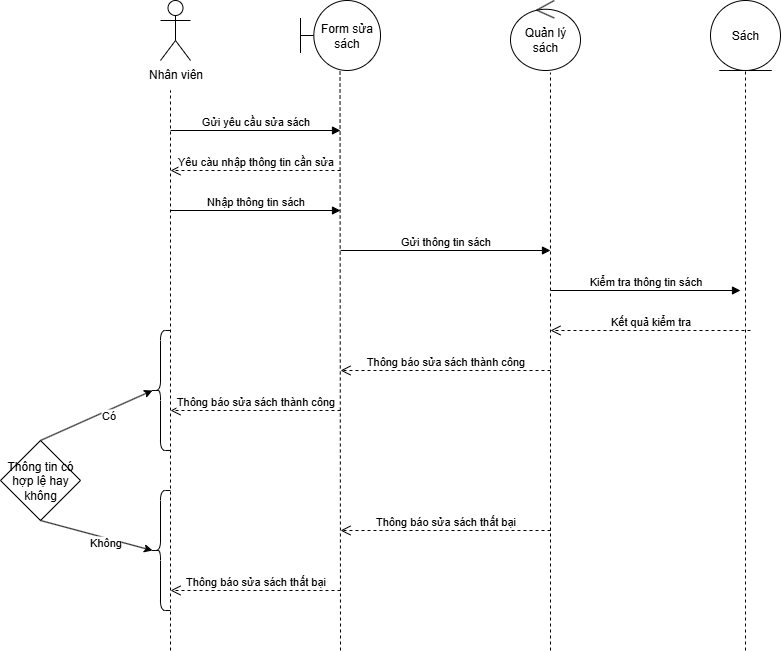

The diagram above was exported from draw.io. Its source (the exported page's mxGraphModel, read from the mxfile embedded in the PNG):
<mxGraphModel dx="1371" dy="790" grid="1" gridSize="10" guides="1" tooltips="1" connect="1" arrows="1" fold="1" page="1" pageScale="1" pageWidth="850" pageHeight="1100" math="0" shadow="0">
  <root>
    <mxCell id="0" />
    <mxCell id="1" parent="0" />
    <mxCell id="FmO_luSDZ1R3bN28pt1k-1" value="Nhân viên" style="shape=umlActor;verticalLabelPosition=bottom;verticalAlign=top;html=1;outlineConnect=0;" parent="1" vertex="1">
      <mxGeometry x="180" y="80" width="30" height="60" as="geometry" />
    </mxCell>
    <mxCell id="FmO_luSDZ1R3bN28pt1k-6" value="" style="endArrow=none;dashed=1;html=1;rounded=0;" parent="1" edge="1">
      <mxGeometry width="50" height="50" relative="1" as="geometry">
        <mxPoint x="190" y="730" as="sourcePoint" />
        <mxPoint x="190" y="170" as="targetPoint" />
      </mxGeometry>
    </mxCell>
    <mxCell id="FmO_luSDZ1R3bN28pt1k-7" value="Form sửa sách" style="shape=umlBoundary;whiteSpace=wrap;html=1;" parent="1" vertex="1">
      <mxGeometry x="320" y="80" width="80" height="70" as="geometry" />
    </mxCell>
    <mxCell id="FmO_luSDZ1R3bN28pt1k-8" value="Quản lý sách" style="ellipse;shape=umlControl;whiteSpace=wrap;html=1;" parent="1" vertex="1">
      <mxGeometry x="530" y="80" width="70" height="70" as="geometry" />
    </mxCell>
    <mxCell id="FmO_luSDZ1R3bN28pt1k-9" value="Sách" style="ellipse;shape=umlEntity;whiteSpace=wrap;html=1;" parent="1" vertex="1">
      <mxGeometry x="730" y="80" width="70" height="70" as="geometry" />
    </mxCell>
    <mxCell id="FmO_luSDZ1R3bN28pt1k-10" value="" style="endArrow=none;dashed=1;html=1;rounded=0;entryX=0.494;entryY=1;entryDx=0;entryDy=0;entryPerimeter=0;" parent="1" target="FmO_luSDZ1R3bN28pt1k-7" edge="1">
      <mxGeometry width="50" height="50" relative="1" as="geometry">
        <mxPoint x="360" y="730" as="sourcePoint" />
        <mxPoint x="359.5" y="170" as="targetPoint" />
      </mxGeometry>
    </mxCell>
    <mxCell id="FmO_luSDZ1R3bN28pt1k-11" value="" style="endArrow=none;dashed=1;html=1;rounded=0;entryX=0.571;entryY=1.029;entryDx=0;entryDy=0;entryPerimeter=0;" parent="1" target="FmO_luSDZ1R3bN28pt1k-8" edge="1">
      <mxGeometry width="50" height="50" relative="1" as="geometry">
        <mxPoint x="570" y="730" as="sourcePoint" />
        <mxPoint x="570" y="160" as="targetPoint" />
      </mxGeometry>
    </mxCell>
    <mxCell id="FmO_luSDZ1R3bN28pt1k-12" value="" style="endArrow=none;dashed=1;html=1;rounded=0;entryX=0.5;entryY=1;entryDx=0;entryDy=0;" parent="1" target="FmO_luSDZ1R3bN28pt1k-9" edge="1">
      <mxGeometry width="50" height="50" relative="1" as="geometry">
        <mxPoint x="765" y="730" as="sourcePoint" />
        <mxPoint x="770" y="162" as="targetPoint" />
      </mxGeometry>
    </mxCell>
    <mxCell id="FmO_luSDZ1R3bN28pt1k-13" value="Gửi yêu cầu sửa sách" style="html=1;verticalAlign=bottom;endArrow=block;curved=0;rounded=0;" parent="1" edge="1">
      <mxGeometry width="80" relative="1" as="geometry">
        <mxPoint x="190" y="210" as="sourcePoint" />
        <mxPoint x="360" y="210" as="targetPoint" />
        <mxPoint as="offset" />
      </mxGeometry>
    </mxCell>
    <mxCell id="FmO_luSDZ1R3bN28pt1k-14" value="Yêu càu nhập thông tin cần sửa" style="html=1;verticalAlign=bottom;endArrow=open;dashed=1;endSize=8;curved=0;rounded=0;" parent="1" edge="1">
      <mxGeometry relative="1" as="geometry">
        <mxPoint x="360" y="250" as="sourcePoint" />
        <mxPoint x="190" y="250" as="targetPoint" />
      </mxGeometry>
    </mxCell>
    <mxCell id="FmO_luSDZ1R3bN28pt1k-15" value="Nhập thông tin sách" style="html=1;verticalAlign=bottom;endArrow=block;curved=0;rounded=0;" parent="1" edge="1">
      <mxGeometry width="80" relative="1" as="geometry">
        <mxPoint x="190" y="290" as="sourcePoint" />
        <mxPoint x="360" y="290" as="targetPoint" />
      </mxGeometry>
    </mxCell>
    <mxCell id="FmO_luSDZ1R3bN28pt1k-16" value="Gửi thông tin sách" style="html=1;verticalAlign=bottom;endArrow=block;curved=0;rounded=0;" parent="1" edge="1">
      <mxGeometry width="80" relative="1" as="geometry">
        <mxPoint x="360" y="330" as="sourcePoint" />
        <mxPoint x="570" y="330" as="targetPoint" />
      </mxGeometry>
    </mxCell>
    <mxCell id="FmO_luSDZ1R3bN28pt1k-17" value="Kiểm tra thông tin sách" style="html=1;verticalAlign=bottom;endArrow=block;curved=0;rounded=0;" parent="1" edge="1">
      <mxGeometry width="80" relative="1" as="geometry">
        <mxPoint x="570" y="370" as="sourcePoint" />
        <mxPoint x="760" y="370" as="targetPoint" />
      </mxGeometry>
    </mxCell>
    <mxCell id="FmO_luSDZ1R3bN28pt1k-18" value="Kết quả kiểm tra" style="html=1;verticalAlign=bottom;endArrow=open;dashed=1;endSize=8;curved=0;rounded=0;" parent="1" edge="1">
      <mxGeometry relative="1" as="geometry">
        <mxPoint x="770" y="410" as="sourcePoint" />
        <mxPoint x="570" y="410" as="targetPoint" />
      </mxGeometry>
    </mxCell>
    <mxCell id="FmO_luSDZ1R3bN28pt1k-19" value="Thông tin có hợp lệ hay không" style="rhombus;whiteSpace=wrap;html=1;" parent="1" vertex="1">
      <mxGeometry x="20" y="520" width="80" height="80" as="geometry" />
    </mxCell>
    <mxCell id="FmO_luSDZ1R3bN28pt1k-21" value="" style="shape=curlyBracket;whiteSpace=wrap;html=1;rounded=1;labelPosition=left;verticalLabelPosition=middle;align=right;verticalAlign=middle;" parent="1" vertex="1">
      <mxGeometry x="170" y="410" width="20" height="120" as="geometry" />
    </mxCell>
    <mxCell id="FmO_luSDZ1R3bN28pt1k-22" value="" style="shape=curlyBracket;whiteSpace=wrap;html=1;rounded=1;labelPosition=left;verticalLabelPosition=middle;align=right;verticalAlign=middle;" parent="1" vertex="1">
      <mxGeometry x="170" y="570" width="20" height="120" as="geometry" />
    </mxCell>
    <mxCell id="FmO_luSDZ1R3bN28pt1k-25" value="" style="endArrow=classic;html=1;rounded=0;exitX=0.5;exitY=0;exitDx=0;exitDy=0;entryX=0.1;entryY=0.5;entryDx=0;entryDy=0;entryPerimeter=0;" parent="1" source="FmO_luSDZ1R3bN28pt1k-19" target="FmO_luSDZ1R3bN28pt1k-21" edge="1">
      <mxGeometry width="50" height="50" relative="1" as="geometry">
        <mxPoint x="360" y="550" as="sourcePoint" />
        <mxPoint x="410" y="500" as="targetPoint" />
      </mxGeometry>
    </mxCell>
    <mxCell id="FmO_luSDZ1R3bN28pt1k-27" value="Có" style="edgeLabel;html=1;align=center;verticalAlign=middle;resizable=0;points=[];" parent="FmO_luSDZ1R3bN28pt1k-25" vertex="1" connectable="0">
      <mxGeometry x="0.1704" y="-4" relative="1" as="geometry">
        <mxPoint as="offset" />
      </mxGeometry>
    </mxCell>
    <mxCell id="FmO_luSDZ1R3bN28pt1k-28" value="" style="endArrow=classic;html=1;rounded=0;exitX=0.5;exitY=1;exitDx=0;exitDy=0;entryX=0.1;entryY=0.5;entryDx=0;entryDy=0;entryPerimeter=0;" parent="1" source="FmO_luSDZ1R3bN28pt1k-19" target="FmO_luSDZ1R3bN28pt1k-22" edge="1">
      <mxGeometry width="50" height="50" relative="1" as="geometry">
        <mxPoint x="70" y="530" as="sourcePoint" />
        <mxPoint x="182" y="480" as="targetPoint" />
      </mxGeometry>
    </mxCell>
    <mxCell id="FmO_luSDZ1R3bN28pt1k-29" value="Không" style="edgeLabel;html=1;align=center;verticalAlign=middle;resizable=0;points=[];" parent="FmO_luSDZ1R3bN28pt1k-28" vertex="1" connectable="0">
      <mxGeometry x="0.1704" y="-4" relative="1" as="geometry">
        <mxPoint as="offset" />
      </mxGeometry>
    </mxCell>
    <mxCell id="FmO_luSDZ1R3bN28pt1k-30" value="Thông báo sửa sách thành công" style="html=1;verticalAlign=bottom;endArrow=open;dashed=1;endSize=8;curved=0;rounded=0;" parent="1" edge="1">
      <mxGeometry relative="1" as="geometry">
        <mxPoint x="570" y="450" as="sourcePoint" />
        <mxPoint x="360" y="450" as="targetPoint" />
      </mxGeometry>
    </mxCell>
    <mxCell id="FmO_luSDZ1R3bN28pt1k-31" value="Thông báo sửa sách thành công" style="html=1;verticalAlign=bottom;endArrow=open;dashed=1;endSize=8;curved=0;rounded=0;" parent="1" edge="1">
      <mxGeometry relative="1" as="geometry">
        <mxPoint x="360" y="490" as="sourcePoint" />
        <mxPoint x="190" y="490" as="targetPoint" />
      </mxGeometry>
    </mxCell>
    <mxCell id="FmO_luSDZ1R3bN28pt1k-32" value="Thông báo sửa sách thất bại" style="html=1;verticalAlign=bottom;endArrow=open;dashed=1;endSize=8;curved=0;rounded=0;" parent="1" edge="1">
      <mxGeometry relative="1" as="geometry">
        <mxPoint x="570" y="610" as="sourcePoint" />
        <mxPoint x="360" y="610" as="targetPoint" />
      </mxGeometry>
    </mxCell>
    <mxCell id="FmO_luSDZ1R3bN28pt1k-33" value="Thông báo sửa sách thất bại" style="html=1;verticalAlign=bottom;endArrow=open;dashed=1;endSize=8;curved=0;rounded=0;" parent="1" edge="1">
      <mxGeometry relative="1" as="geometry">
        <mxPoint x="360" y="670" as="sourcePoint" />
        <mxPoint x="190" y="670" as="targetPoint" />
        <mxPoint as="offset" />
      </mxGeometry>
    </mxCell>
  </root>
</mxGraphModel>